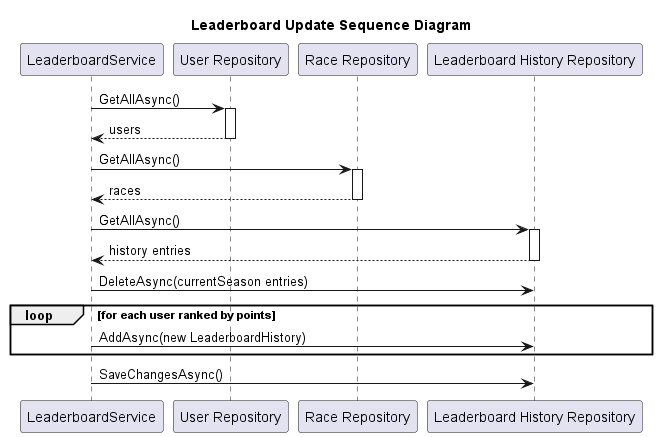

The diagram above was rendered by PlantUML. Its source (embedded in the PNG):
@startuml
title Leaderboard Update Sequence Diagram

participant "LeaderboardService" as LS
participant "User Repository" as UR
participant "Race Repository" as RR
participant "Leaderboard History Repository" as LHR

LS -> UR : GetAllAsync()
activate UR
UR --> LS : users
deactivate UR

LS -> RR : GetAllAsync()
activate RR
RR --> LS : races
deactivate RR

LS -> LHR : GetAllAsync()
activate LHR
LHR --> LS : history entries
deactivate LHR

LS -> LHR : DeleteAsync(currentSeason entries)
loop for each user ranked by points
  LS -> LHR : AddAsync(new LeaderboardHistory)
end
LS -> LHR : SaveChangesAsync()

@enduml